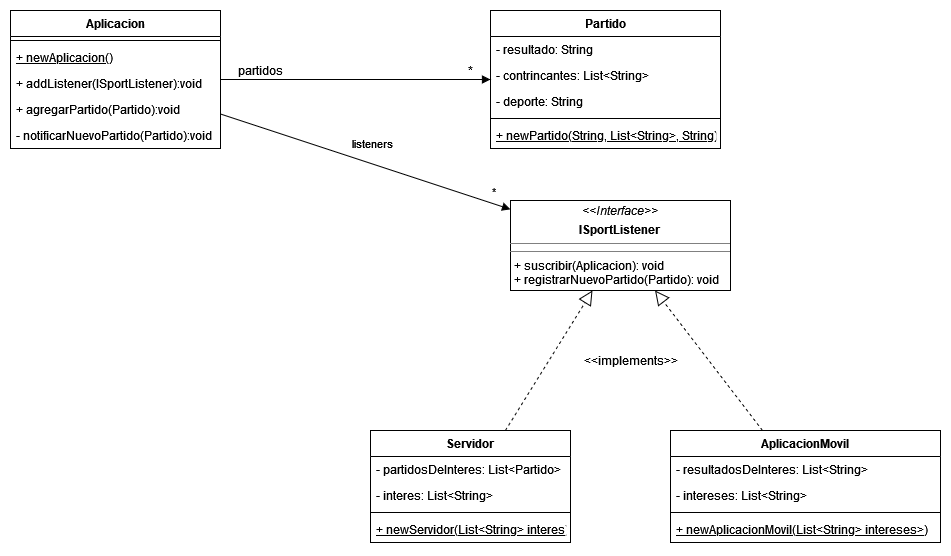

The diagram above was exported from draw.io. Its source (the exported page's mxGraphModel, read from the mxfile embedded in the PNG):
<mxGraphModel dx="973" dy="588" grid="1" gridSize="10" guides="1" tooltips="1" connect="1" arrows="1" fold="1" page="1" pageScale="1" pageWidth="2300" pageHeight="2300" math="0" shadow="0">
  <root>
    <mxCell id="0" />
    <mxCell id="1" parent="0" />
    <mxCell id="HQrS-UgLea56pcsFyEYo-1" value="Partido" style="swimlane;fontStyle=1;align=center;verticalAlign=top;childLayout=stackLayout;horizontal=1;startSize=26;horizontalStack=0;resizeParent=1;resizeParentMax=0;resizeLast=0;collapsible=1;marginBottom=0;fontColor=default;fillColor=default;strokeColor=default;" vertex="1" parent="1">
      <mxGeometry x="1080" y="530" width="230" height="138" as="geometry" />
    </mxCell>
    <mxCell id="HQrS-UgLea56pcsFyEYo-2" value="- resultado: String" style="text;strokeColor=none;fillColor=none;align=left;verticalAlign=top;spacingLeft=4;spacingRight=4;overflow=hidden;rotatable=0;points=[[0,0.5],[1,0.5]];portConstraint=eastwest;fontColor=default;" vertex="1" parent="HQrS-UgLea56pcsFyEYo-1">
      <mxGeometry y="26" width="230" height="26" as="geometry" />
    </mxCell>
    <mxCell id="HQrS-UgLea56pcsFyEYo-5" value="- contrincantes: List&lt;String&gt;" style="text;strokeColor=none;fillColor=none;align=left;verticalAlign=top;spacingLeft=4;spacingRight=4;overflow=hidden;rotatable=0;points=[[0,0.5],[1,0.5]];portConstraint=eastwest;fontColor=default;" vertex="1" parent="HQrS-UgLea56pcsFyEYo-1">
      <mxGeometry y="52" width="230" height="26" as="geometry" />
    </mxCell>
    <mxCell id="HQrS-UgLea56pcsFyEYo-6" value="- deporte: String" style="text;strokeColor=none;fillColor=none;align=left;verticalAlign=top;spacingLeft=4;spacingRight=4;overflow=hidden;rotatable=0;points=[[0,0.5],[1,0.5]];portConstraint=eastwest;fontColor=default;" vertex="1" parent="HQrS-UgLea56pcsFyEYo-1">
      <mxGeometry y="78" width="230" height="26" as="geometry" />
    </mxCell>
    <mxCell id="HQrS-UgLea56pcsFyEYo-3" value="" style="line;strokeWidth=1;fillColor=none;align=left;verticalAlign=middle;spacingTop=-1;spacingLeft=3;spacingRight=3;rotatable=0;labelPosition=right;points=[];portConstraint=eastwest;" vertex="1" parent="HQrS-UgLea56pcsFyEYo-1">
      <mxGeometry y="104" width="230" height="8" as="geometry" />
    </mxCell>
    <mxCell id="HQrS-UgLea56pcsFyEYo-4" value="+ newPartido(String, List&lt;String&gt;, String)" style="text;strokeColor=none;fillColor=none;align=left;verticalAlign=top;spacingLeft=4;spacingRight=4;overflow=hidden;rotatable=0;points=[[0,0.5],[1,0.5]];portConstraint=eastwest;fontColor=default;fontStyle=4" vertex="1" parent="HQrS-UgLea56pcsFyEYo-1">
      <mxGeometry y="112" width="230" height="26" as="geometry" />
    </mxCell>
    <mxCell id="HQrS-UgLea56pcsFyEYo-7" value="&lt;p style=&quot;margin: 0px ; margin-top: 4px ; text-align: center&quot;&gt;&lt;i&gt;&amp;lt;&amp;lt;Interface&amp;gt;&amp;gt;&lt;/i&gt;&lt;/p&gt;&lt;p style=&quot;margin: 0px ; margin-top: 4px ; text-align: center&quot;&gt;&lt;b&gt;ISportListener&lt;/b&gt;&lt;br&gt;&lt;/p&gt;&lt;hr size=&quot;1&quot;&gt;&lt;hr size=&quot;1&quot;&gt;&lt;p style=&quot;margin: 0px ; margin-left: 4px&quot;&gt;+ suscribir(Aplicacion): void&lt;br&gt;&lt;/p&gt;&lt;p style=&quot;margin: 0px ; margin-left: 4px&quot;&gt;+ registrarNuevoPartido(Partido): void&lt;/p&gt;" style="verticalAlign=top;align=left;overflow=fill;fontSize=12;fontFamily=Helvetica;html=1;fontColor=default;strokeColor=default;fillColor=default;" vertex="1" parent="1">
      <mxGeometry x="1100" y="720" width="220" height="90" as="geometry" />
    </mxCell>
    <mxCell id="HQrS-UgLea56pcsFyEYo-8" value="Aplicacion" style="swimlane;fontStyle=1;align=center;verticalAlign=top;childLayout=stackLayout;horizontal=1;startSize=26;horizontalStack=0;resizeParent=1;resizeParentMax=0;resizeLast=0;collapsible=1;marginBottom=0;fontColor=default;strokeColor=default;fillColor=default;" vertex="1" parent="1">
      <mxGeometry x="600" y="530" width="210" height="138" as="geometry" />
    </mxCell>
    <mxCell id="HQrS-UgLea56pcsFyEYo-10" value="" style="line;strokeWidth=1;fillColor=none;align=left;verticalAlign=middle;spacingTop=-1;spacingLeft=3;spacingRight=3;rotatable=0;labelPosition=right;points=[];portConstraint=eastwest;fontColor=default;" vertex="1" parent="HQrS-UgLea56pcsFyEYo-8">
      <mxGeometry y="26" width="210" height="8" as="geometry" />
    </mxCell>
    <mxCell id="HQrS-UgLea56pcsFyEYo-11" value="+ newAplicacion()" style="text;strokeColor=none;fillColor=none;align=left;verticalAlign=top;spacingLeft=4;spacingRight=4;overflow=hidden;rotatable=0;points=[[0,0.5],[1,0.5]];portConstraint=eastwest;fontColor=default;fontStyle=4" vertex="1" parent="HQrS-UgLea56pcsFyEYo-8">
      <mxGeometry y="34" width="210" height="26" as="geometry" />
    </mxCell>
    <mxCell id="HQrS-UgLea56pcsFyEYo-20" value="+ addListener(ISportListener):void" style="text;strokeColor=none;fillColor=none;align=left;verticalAlign=top;spacingLeft=4;spacingRight=4;overflow=hidden;rotatable=0;points=[[0,0.5],[1,0.5]];portConstraint=eastwest;fontColor=default;fontStyle=0" vertex="1" parent="HQrS-UgLea56pcsFyEYo-8">
      <mxGeometry y="60" width="210" height="26" as="geometry" />
    </mxCell>
    <mxCell id="HQrS-UgLea56pcsFyEYo-21" value="+ agregarPartido(Partido):void" style="text;strokeColor=none;fillColor=none;align=left;verticalAlign=top;spacingLeft=4;spacingRight=4;overflow=hidden;rotatable=0;points=[[0,0.5],[1,0.5]];portConstraint=eastwest;fontColor=default;fontStyle=0" vertex="1" parent="HQrS-UgLea56pcsFyEYo-8">
      <mxGeometry y="86" width="210" height="26" as="geometry" />
    </mxCell>
    <mxCell id="HQrS-UgLea56pcsFyEYo-22" value="- notificarNuevoPartido(Partido):void" style="text;strokeColor=none;fillColor=none;align=left;verticalAlign=top;spacingLeft=4;spacingRight=4;overflow=hidden;rotatable=0;points=[[0,0.5],[1,0.5]];portConstraint=eastwest;fontColor=default;fontStyle=0" vertex="1" parent="HQrS-UgLea56pcsFyEYo-8">
      <mxGeometry y="112" width="210" height="26" as="geometry" />
    </mxCell>
    <mxCell id="HQrS-UgLea56pcsFyEYo-13" value="partidos" style="text;html=1;align=center;verticalAlign=middle;resizable=0;points=[];autosize=1;strokeColor=none;fillColor=none;fontColor=default;" vertex="1" parent="1">
      <mxGeometry x="820" y="580" width="60" height="20" as="geometry" />
    </mxCell>
    <mxCell id="HQrS-UgLea56pcsFyEYo-14" value="*" style="text;html=1;align=center;verticalAlign=middle;resizable=0;points=[];autosize=1;strokeColor=none;fillColor=none;fontColor=default;" vertex="1" parent="1">
      <mxGeometry x="1050" y="580" width="20" height="20" as="geometry" />
    </mxCell>
    <mxCell id="HQrS-UgLea56pcsFyEYo-16" value="" style="endArrow=block;endFill=1;html=1;align=left;verticalAlign=top;rounded=0;labelBackgroundColor=default;fontColor=default;strokeColor=default;" edge="1" parent="1" source="HQrS-UgLea56pcsFyEYo-8" target="HQrS-UgLea56pcsFyEYo-1">
      <mxGeometry x="-1" relative="1" as="geometry">
        <mxPoint x="870" y="660" as="sourcePoint" />
        <mxPoint x="1030" y="660" as="targetPoint" />
        <Array as="points">
          <mxPoint x="840" y="599" />
        </Array>
      </mxGeometry>
    </mxCell>
    <mxCell id="HQrS-UgLea56pcsFyEYo-17" value="" style="edgeLabel;resizable=0;html=1;align=left;verticalAlign=bottom;fontColor=default;strokeColor=default;fillColor=default;" connectable="0" vertex="1" parent="HQrS-UgLea56pcsFyEYo-16">
      <mxGeometry x="-1" relative="1" as="geometry" />
    </mxCell>
    <mxCell id="HQrS-UgLea56pcsFyEYo-18" value="listeners" style="endArrow=block;endFill=1;html=1;align=left;verticalAlign=top;rounded=0;labelBackgroundColor=default;fontColor=default;strokeColor=default;" edge="1" parent="1" source="HQrS-UgLea56pcsFyEYo-8" target="HQrS-UgLea56pcsFyEYo-7">
      <mxGeometry x="-0.1571" y="25" relative="1" as="geometry">
        <mxPoint x="830" y="620" as="sourcePoint" />
        <mxPoint x="950" y="730" as="targetPoint" />
        <mxPoint as="offset" />
      </mxGeometry>
    </mxCell>
    <mxCell id="HQrS-UgLea56pcsFyEYo-19" value="*" style="edgeLabel;resizable=0;html=1;align=left;verticalAlign=bottom;fontColor=default;strokeColor=default;fillColor=default;labelBackgroundColor=default;" connectable="0" vertex="1" parent="HQrS-UgLea56pcsFyEYo-18">
      <mxGeometry x="-1" relative="1" as="geometry">
        <mxPoint x="270" y="86" as="offset" />
      </mxGeometry>
    </mxCell>
    <mxCell id="HQrS-UgLea56pcsFyEYo-23" value="Servidor" style="swimlane;fontStyle=1;align=center;verticalAlign=top;childLayout=stackLayout;horizontal=1;startSize=26;horizontalStack=0;resizeParent=1;resizeParentMax=0;resizeLast=0;collapsible=1;marginBottom=0;labelBackgroundColor=default;fontColor=default;strokeColor=default;fillColor=default;" vertex="1" parent="1">
      <mxGeometry x="960" y="950" width="200" height="112" as="geometry" />
    </mxCell>
    <mxCell id="HQrS-UgLea56pcsFyEYo-24" value="- partidosDeInteres: List&lt;Partido&gt;" style="text;strokeColor=none;fillColor=none;align=left;verticalAlign=top;spacingLeft=4;spacingRight=4;overflow=hidden;rotatable=0;points=[[0,0.5],[1,0.5]];portConstraint=eastwest;labelBackgroundColor=default;fontColor=default;" vertex="1" parent="HQrS-UgLea56pcsFyEYo-23">
      <mxGeometry y="26" width="200" height="26" as="geometry" />
    </mxCell>
    <mxCell id="HQrS-UgLea56pcsFyEYo-30" value="- interes: List&lt;String&gt;" style="text;strokeColor=none;fillColor=none;align=left;verticalAlign=top;spacingLeft=4;spacingRight=4;overflow=hidden;rotatable=0;points=[[0,0.5],[1,0.5]];portConstraint=eastwest;labelBackgroundColor=default;fontColor=default;" vertex="1" parent="HQrS-UgLea56pcsFyEYo-23">
      <mxGeometry y="52" width="200" height="26" as="geometry" />
    </mxCell>
    <mxCell id="HQrS-UgLea56pcsFyEYo-25" value="" style="line;strokeWidth=1;fillColor=none;align=left;verticalAlign=middle;spacingTop=-1;spacingLeft=3;spacingRight=3;rotatable=0;labelPosition=right;points=[];portConstraint=eastwest;labelBackgroundColor=default;fontColor=default;" vertex="1" parent="HQrS-UgLea56pcsFyEYo-23">
      <mxGeometry y="78" width="200" height="8" as="geometry" />
    </mxCell>
    <mxCell id="HQrS-UgLea56pcsFyEYo-26" value="+ newServidor(List&lt;String&gt; interes)" style="text;strokeColor=none;fillColor=none;align=left;verticalAlign=top;spacingLeft=4;spacingRight=4;overflow=hidden;rotatable=0;points=[[0,0.5],[1,0.5]];portConstraint=eastwest;labelBackgroundColor=default;fontColor=default;fontStyle=4" vertex="1" parent="HQrS-UgLea56pcsFyEYo-23">
      <mxGeometry y="86" width="200" height="26" as="geometry" />
    </mxCell>
    <mxCell id="HQrS-UgLea56pcsFyEYo-28" value="" style="endArrow=block;dashed=1;endFill=0;endSize=12;html=1;rounded=0;labelBackgroundColor=default;fontColor=default;strokeColor=default;" edge="1" parent="1" source="HQrS-UgLea56pcsFyEYo-23" target="HQrS-UgLea56pcsFyEYo-7">
      <mxGeometry width="160" relative="1" as="geometry">
        <mxPoint x="950" y="890" as="sourcePoint" />
        <mxPoint x="1110" y="890" as="targetPoint" />
      </mxGeometry>
    </mxCell>
    <mxCell id="HQrS-UgLea56pcsFyEYo-29" value="&amp;lt;&amp;lt;implements&amp;gt;&amp;gt;" style="text;html=1;align=center;verticalAlign=middle;resizable=0;points=[];autosize=1;strokeColor=none;fillColor=none;fontColor=default;rotation=0;" vertex="1" parent="1">
      <mxGeometry x="1170" y="870" width="100" height="20" as="geometry" />
    </mxCell>
    <mxCell id="HQrS-UgLea56pcsFyEYo-31" value="AplicacionMovil" style="swimlane;fontStyle=1;align=center;verticalAlign=top;childLayout=stackLayout;horizontal=1;startSize=26;horizontalStack=0;resizeParent=1;resizeParentMax=0;resizeLast=0;collapsible=1;marginBottom=0;labelBackgroundColor=default;fontColor=default;strokeColor=default;fillColor=default;" vertex="1" parent="1">
      <mxGeometry x="1260" y="950" width="270" height="112" as="geometry" />
    </mxCell>
    <mxCell id="HQrS-UgLea56pcsFyEYo-32" value="- resultadosDeInteres: List&lt;String&gt;" style="text;strokeColor=none;fillColor=none;align=left;verticalAlign=top;spacingLeft=4;spacingRight=4;overflow=hidden;rotatable=0;points=[[0,0.5],[1,0.5]];portConstraint=eastwest;labelBackgroundColor=default;fontColor=default;" vertex="1" parent="HQrS-UgLea56pcsFyEYo-31">
      <mxGeometry y="26" width="270" height="26" as="geometry" />
    </mxCell>
    <mxCell id="HQrS-UgLea56pcsFyEYo-35" value="- intereses: List&lt;String&gt;" style="text;strokeColor=none;fillColor=none;align=left;verticalAlign=top;spacingLeft=4;spacingRight=4;overflow=hidden;rotatable=0;points=[[0,0.5],[1,0.5]];portConstraint=eastwest;labelBackgroundColor=default;fontColor=default;" vertex="1" parent="HQrS-UgLea56pcsFyEYo-31">
      <mxGeometry y="52" width="270" height="26" as="geometry" />
    </mxCell>
    <mxCell id="HQrS-UgLea56pcsFyEYo-33" value="" style="line;strokeWidth=1;fillColor=none;align=left;verticalAlign=middle;spacingTop=-1;spacingLeft=3;spacingRight=3;rotatable=0;labelPosition=right;points=[];portConstraint=eastwest;labelBackgroundColor=default;fontColor=default;" vertex="1" parent="HQrS-UgLea56pcsFyEYo-31">
      <mxGeometry y="78" width="270" height="8" as="geometry" />
    </mxCell>
    <mxCell id="HQrS-UgLea56pcsFyEYo-34" value="+ newAplicacionMovil(List&lt;String&gt; intereses&gt;)" style="text;strokeColor=none;fillColor=none;align=left;verticalAlign=top;spacingLeft=4;spacingRight=4;overflow=hidden;rotatable=0;points=[[0,0.5],[1,0.5]];portConstraint=eastwest;labelBackgroundColor=default;fontColor=default;fontStyle=4" vertex="1" parent="HQrS-UgLea56pcsFyEYo-31">
      <mxGeometry y="86" width="270" height="26" as="geometry" />
    </mxCell>
    <mxCell id="HQrS-UgLea56pcsFyEYo-36" value="" style="endArrow=block;dashed=1;endFill=0;endSize=12;html=1;rounded=0;labelBackgroundColor=default;fontColor=default;strokeColor=default;" edge="1" parent="1" source="HQrS-UgLea56pcsFyEYo-31" target="HQrS-UgLea56pcsFyEYo-7">
      <mxGeometry width="160" relative="1" as="geometry">
        <mxPoint x="1270" y="850" as="sourcePoint" />
        <mxPoint x="1430" y="850" as="targetPoint" />
      </mxGeometry>
    </mxCell>
  </root>
</mxGraphModel>